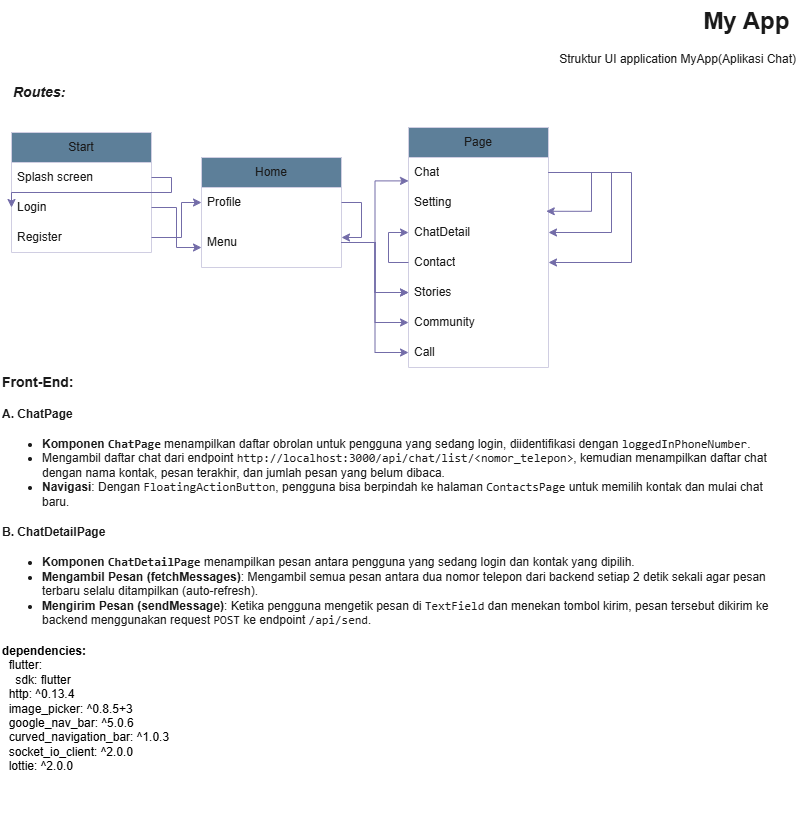

The diagram above was exported from draw.io. Its source (the exported page's mxGraphModel, read from the mxfile embedded in the PNG):
<mxGraphModel dx="1434" dy="739" grid="1" gridSize="10" guides="1" tooltips="1" connect="1" arrows="1" fold="1" page="1" pageScale="1" pageWidth="827" pageHeight="1169" math="0" shadow="0">
  <root>
    <mxCell id="0" />
    <mxCell id="1" parent="0" />
    <mxCell id="elpw8cLUXuv1pXmp13VN-29" value="&lt;h1 style=&quot;margin-top: 0px;&quot;&gt;My App&amp;nbsp;&lt;/h1&gt;&lt;div&gt;Struktur UI application MyApp(Aplikasi Chat)&lt;/div&gt;" style="text;html=1;whiteSpace=wrap;overflow=hidden;rounded=0;align=right;labelBackgroundColor=none;fontColor=#1A1A1A;" parent="1" vertex="1">
      <mxGeometry x="577" y="3" width="250" height="87" as="geometry" />
    </mxCell>
    <mxCell id="elpw8cLUXuv1pXmp13VN-30" value="Start" style="swimlane;fontStyle=0;childLayout=stackLayout;horizontal=1;startSize=30;horizontalStack=0;resizeParent=1;resizeParentMax=0;resizeLast=0;collapsible=1;marginBottom=0;whiteSpace=wrap;html=1;labelBackgroundColor=none;fillColor=#5D7F99;strokeColor=#D0CEE2;fontColor=#1A1A1A;" parent="1" vertex="1">
      <mxGeometry x="40" y="135" width="140" height="120" as="geometry" />
    </mxCell>
    <mxCell id="elpw8cLUXuv1pXmp13VN-31" value="Splash screen" style="text;strokeColor=none;fillColor=none;align=left;verticalAlign=middle;spacingLeft=4;spacingRight=4;overflow=hidden;points=[[0,0.5],[1,0.5]];portConstraint=eastwest;rotatable=0;whiteSpace=wrap;html=1;labelBackgroundColor=none;fontColor=#1A1A1A;" parent="elpw8cLUXuv1pXmp13VN-30" vertex="1">
      <mxGeometry y="30" width="140" height="30" as="geometry" />
    </mxCell>
    <mxCell id="elpw8cLUXuv1pXmp13VN-32" value="Login" style="text;strokeColor=none;fillColor=none;align=left;verticalAlign=middle;spacingLeft=4;spacingRight=4;overflow=hidden;points=[[0,0.5],[1,0.5]];portConstraint=eastwest;rotatable=0;whiteSpace=wrap;html=1;labelBackgroundColor=none;fontColor=#1A1A1A;" parent="elpw8cLUXuv1pXmp13VN-30" vertex="1">
      <mxGeometry y="60" width="140" height="30" as="geometry" />
    </mxCell>
    <mxCell id="elpw8cLUXuv1pXmp13VN-33" value="Register" style="text;strokeColor=none;fillColor=none;align=left;verticalAlign=middle;spacingLeft=4;spacingRight=4;overflow=hidden;points=[[0,0.5],[1,0.5]];portConstraint=eastwest;rotatable=0;whiteSpace=wrap;html=1;labelBackgroundColor=none;fontColor=#1A1A1A;" parent="elpw8cLUXuv1pXmp13VN-30" vertex="1">
      <mxGeometry y="90" width="140" height="30" as="geometry" />
    </mxCell>
    <mxCell id="elpw8cLUXuv1pXmp13VN-34" style="edgeStyle=orthogonalEdgeStyle;rounded=0;orthogonalLoop=1;jettySize=auto;html=1;entryX=0;entryY=0.5;entryDx=0;entryDy=0;exitX=1;exitY=0.5;exitDx=0;exitDy=0;labelBackgroundColor=none;strokeColor=#736CA8;fontColor=default;" parent="elpw8cLUXuv1pXmp13VN-30" source="elpw8cLUXuv1pXmp13VN-31" target="elpw8cLUXuv1pXmp13VN-32" edge="1">
      <mxGeometry relative="1" as="geometry">
        <Array as="points">
          <mxPoint x="160" y="45" />
          <mxPoint x="160" y="60" />
          <mxPoint y="60" />
        </Array>
      </mxGeometry>
    </mxCell>
    <mxCell id="elpw8cLUXuv1pXmp13VN-35" value="Home" style="swimlane;fontStyle=0;childLayout=stackLayout;horizontal=1;startSize=30;horizontalStack=0;resizeParent=1;resizeParentMax=0;resizeLast=0;collapsible=1;marginBottom=0;whiteSpace=wrap;html=1;labelBackgroundColor=none;fillColor=#5D7F99;strokeColor=#D0CEE2;fontColor=#1A1A1A;" parent="1" vertex="1">
      <mxGeometry x="230" y="160" width="140" height="110" as="geometry" />
    </mxCell>
    <mxCell id="elpw8cLUXuv1pXmp13VN-36" style="edgeStyle=orthogonalEdgeStyle;rounded=0;orthogonalLoop=1;jettySize=auto;html=1;labelBackgroundColor=none;strokeColor=#736CA8;fontColor=default;" parent="elpw8cLUXuv1pXmp13VN-35" source="elpw8cLUXuv1pXmp13VN-37" target="elpw8cLUXuv1pXmp13VN-38" edge="1">
      <mxGeometry relative="1" as="geometry">
        <Array as="points">
          <mxPoint x="160" y="45" />
          <mxPoint x="160" y="80" />
        </Array>
      </mxGeometry>
    </mxCell>
    <mxCell id="elpw8cLUXuv1pXmp13VN-37" value="Profile" style="text;strokeColor=none;fillColor=none;align=left;verticalAlign=middle;spacingLeft=4;spacingRight=4;overflow=hidden;points=[[0,0.5],[1,0.5]];portConstraint=eastwest;rotatable=0;whiteSpace=wrap;html=1;labelBackgroundColor=none;fontColor=#1A1A1A;" parent="elpw8cLUXuv1pXmp13VN-35" vertex="1">
      <mxGeometry y="30" width="140" height="30" as="geometry" />
    </mxCell>
    <mxCell id="elpw8cLUXuv1pXmp13VN-38" value="Menu" style="text;strokeColor=none;fillColor=none;align=left;verticalAlign=middle;spacingLeft=4;spacingRight=4;overflow=hidden;points=[[0,0.5],[1,0.5]];portConstraint=eastwest;rotatable=0;whiteSpace=wrap;html=1;labelBackgroundColor=none;fontColor=#1A1A1A;" parent="elpw8cLUXuv1pXmp13VN-35" vertex="1">
      <mxGeometry y="60" width="140" height="50" as="geometry" />
    </mxCell>
    <mxCell id="elpw8cLUXuv1pXmp13VN-39" value="Page" style="swimlane;fontStyle=0;childLayout=stackLayout;horizontal=1;startSize=30;horizontalStack=0;resizeParent=1;resizeParentMax=0;resizeLast=0;collapsible=1;marginBottom=0;whiteSpace=wrap;html=1;labelBackgroundColor=none;fillColor=#5D7F99;strokeColor=#D0CEE2;fontColor=#1A1A1A;" parent="1" vertex="1">
      <mxGeometry x="437" y="130" width="140" height="240" as="geometry" />
    </mxCell>
    <mxCell id="elpw8cLUXuv1pXmp13VN-40" style="edgeStyle=orthogonalEdgeStyle;rounded=0;orthogonalLoop=1;jettySize=auto;html=1;exitX=1;exitY=0.5;exitDx=0;exitDy=0;entryX=1;entryY=0.5;entryDx=0;entryDy=0;labelBackgroundColor=none;strokeColor=#736CA8;fontColor=default;" parent="elpw8cLUXuv1pXmp13VN-39" source="elpw8cLUXuv1pXmp13VN-42" target="elpw8cLUXuv1pXmp13VN-44" edge="1">
      <mxGeometry relative="1" as="geometry">
        <Array as="points">
          <mxPoint x="203" y="45" />
          <mxPoint x="203" y="105" />
        </Array>
      </mxGeometry>
    </mxCell>
    <mxCell id="elpw8cLUXuv1pXmp13VN-41" style="edgeStyle=orthogonalEdgeStyle;rounded=0;orthogonalLoop=1;jettySize=auto;html=1;entryX=1;entryY=0.5;entryDx=0;entryDy=0;exitX=1;exitY=0.5;exitDx=0;exitDy=0;labelBackgroundColor=none;strokeColor=#736CA8;fontColor=default;" parent="elpw8cLUXuv1pXmp13VN-39" source="elpw8cLUXuv1pXmp13VN-42" target="elpw8cLUXuv1pXmp13VN-46" edge="1">
      <mxGeometry relative="1" as="geometry">
        <Array as="points">
          <mxPoint x="223" y="45" />
          <mxPoint x="223" y="135" />
        </Array>
      </mxGeometry>
    </mxCell>
    <mxCell id="elpw8cLUXuv1pXmp13VN-42" value="Chat" style="text;strokeColor=none;fillColor=none;align=left;verticalAlign=middle;spacingLeft=4;spacingRight=4;overflow=hidden;points=[[0,0.5],[1,0.5]];portConstraint=eastwest;rotatable=0;whiteSpace=wrap;html=1;labelBackgroundColor=none;fontColor=#1A1A1A;" parent="elpw8cLUXuv1pXmp13VN-39" vertex="1">
      <mxGeometry y="30" width="140" height="30" as="geometry" />
    </mxCell>
    <mxCell id="elpw8cLUXuv1pXmp13VN-43" value="Setting" style="text;strokeColor=none;fillColor=none;align=left;verticalAlign=middle;spacingLeft=4;spacingRight=4;overflow=hidden;points=[[0,0.5],[1,0.5]];portConstraint=eastwest;rotatable=0;whiteSpace=wrap;html=1;labelBackgroundColor=none;fontColor=#1A1A1A;" parent="elpw8cLUXuv1pXmp13VN-39" vertex="1">
      <mxGeometry y="60" width="140" height="30" as="geometry" />
    </mxCell>
    <mxCell id="elpw8cLUXuv1pXmp13VN-44" value="ChatDetail" style="text;strokeColor=none;fillColor=none;align=left;verticalAlign=middle;spacingLeft=4;spacingRight=4;overflow=hidden;points=[[0,0.5],[1,0.5]];portConstraint=eastwest;rotatable=0;whiteSpace=wrap;html=1;labelBackgroundColor=none;fontColor=#1A1A1A;" parent="elpw8cLUXuv1pXmp13VN-39" vertex="1">
      <mxGeometry y="90" width="140" height="30" as="geometry" />
    </mxCell>
    <mxCell id="elpw8cLUXuv1pXmp13VN-45" style="edgeStyle=orthogonalEdgeStyle;rounded=0;orthogonalLoop=1;jettySize=auto;html=1;labelBackgroundColor=none;strokeColor=#736CA8;fontColor=default;" parent="elpw8cLUXuv1pXmp13VN-39" source="elpw8cLUXuv1pXmp13VN-46" target="elpw8cLUXuv1pXmp13VN-44" edge="1">
      <mxGeometry relative="1" as="geometry" />
    </mxCell>
    <mxCell id="elpw8cLUXuv1pXmp13VN-46" value="Contact" style="text;strokeColor=none;fillColor=none;align=left;verticalAlign=middle;spacingLeft=4;spacingRight=4;overflow=hidden;points=[[0,0.5],[1,0.5]];portConstraint=eastwest;rotatable=0;whiteSpace=wrap;html=1;labelBackgroundColor=none;fontColor=#1A1A1A;" parent="elpw8cLUXuv1pXmp13VN-39" vertex="1">
      <mxGeometry y="120" width="140" height="30" as="geometry" />
    </mxCell>
    <mxCell id="elpw8cLUXuv1pXmp13VN-47" value="Stories" style="text;strokeColor=none;fillColor=none;align=left;verticalAlign=middle;spacingLeft=4;spacingRight=4;overflow=hidden;points=[[0,0.5],[1,0.5]];portConstraint=eastwest;rotatable=0;whiteSpace=wrap;html=1;labelBackgroundColor=none;fontColor=#1A1A1A;" parent="elpw8cLUXuv1pXmp13VN-39" vertex="1">
      <mxGeometry y="150" width="140" height="30" as="geometry" />
    </mxCell>
    <mxCell id="elpw8cLUXuv1pXmp13VN-48" value="Community" style="text;strokeColor=none;fillColor=none;align=left;verticalAlign=middle;spacingLeft=4;spacingRight=4;overflow=hidden;points=[[0,0.5],[1,0.5]];portConstraint=eastwest;rotatable=0;whiteSpace=wrap;html=1;labelBackgroundColor=none;fontColor=#1A1A1A;" parent="elpw8cLUXuv1pXmp13VN-39" vertex="1">
      <mxGeometry y="180" width="140" height="30" as="geometry" />
    </mxCell>
    <mxCell id="elpw8cLUXuv1pXmp13VN-49" value="Call" style="text;strokeColor=none;fillColor=none;align=left;verticalAlign=middle;spacingLeft=4;spacingRight=4;overflow=hidden;points=[[0,0.5],[1,0.5]];portConstraint=eastwest;rotatable=0;whiteSpace=wrap;html=1;labelBackgroundColor=none;fontColor=#1A1A1A;" parent="elpw8cLUXuv1pXmp13VN-39" vertex="1">
      <mxGeometry y="210" width="140" height="30" as="geometry" />
    </mxCell>
    <mxCell id="elpw8cLUXuv1pXmp13VN-50" style="edgeStyle=orthogonalEdgeStyle;rounded=0;orthogonalLoop=1;jettySize=auto;html=1;entryX=0.984;entryY=0.793;entryDx=0;entryDy=0;entryPerimeter=0;labelBackgroundColor=none;strokeColor=#736CA8;fontColor=default;" parent="elpw8cLUXuv1pXmp13VN-39" source="elpw8cLUXuv1pXmp13VN-42" target="elpw8cLUXuv1pXmp13VN-43" edge="1">
      <mxGeometry relative="1" as="geometry">
        <Array as="points">
          <mxPoint x="183" y="45" />
          <mxPoint x="183" y="84" />
        </Array>
      </mxGeometry>
    </mxCell>
    <mxCell id="elpw8cLUXuv1pXmp13VN-51" value="" style="edgeStyle=orthogonalEdgeStyle;rounded=0;orthogonalLoop=1;jettySize=auto;html=1;entryX=0;entryY=0.78;entryDx=0;entryDy=0;entryPerimeter=0;labelBackgroundColor=none;strokeColor=#736CA8;fontColor=default;" parent="1" source="elpw8cLUXuv1pXmp13VN-38" target="elpw8cLUXuv1pXmp13VN-42" edge="1">
      <mxGeometry relative="1" as="geometry" />
    </mxCell>
    <mxCell id="elpw8cLUXuv1pXmp13VN-52" value="" style="edgeStyle=orthogonalEdgeStyle;rounded=0;orthogonalLoop=1;jettySize=auto;html=1;labelBackgroundColor=none;strokeColor=#736CA8;fontColor=default;" parent="1" source="elpw8cLUXuv1pXmp13VN-32" target="elpw8cLUXuv1pXmp13VN-38" edge="1">
      <mxGeometry relative="1" as="geometry">
        <Array as="points">
          <mxPoint x="205" y="210" />
          <mxPoint x="205" y="250" />
        </Array>
      </mxGeometry>
    </mxCell>
    <mxCell id="elpw8cLUXuv1pXmp13VN-53" value="&lt;b&gt;&lt;font style=&quot;font-size: 14px;&quot;&gt;Routes:&lt;/font&gt;&lt;/b&gt;" style="text;html=1;align=left;verticalAlign=middle;whiteSpace=wrap;rounded=0;fontStyle=2;labelBackgroundColor=none;fontColor=#1A1A1A;" parent="1" vertex="1">
      <mxGeometry x="40" y="80" width="60" height="30" as="geometry" />
    </mxCell>
    <mxCell id="elpw8cLUXuv1pXmp13VN-54" style="edgeStyle=orthogonalEdgeStyle;rounded=0;orthogonalLoop=1;jettySize=auto;html=1;entryX=0;entryY=0.5;entryDx=0;entryDy=0;labelBackgroundColor=none;strokeColor=#736CA8;fontColor=default;" parent="1" source="elpw8cLUXuv1pXmp13VN-33" target="elpw8cLUXuv1pXmp13VN-37" edge="1">
      <mxGeometry relative="1" as="geometry">
        <Array as="points">
          <mxPoint x="210" y="240" />
          <mxPoint x="210" y="205" />
        </Array>
      </mxGeometry>
    </mxCell>
    <mxCell id="elpw8cLUXuv1pXmp13VN-55" style="edgeStyle=orthogonalEdgeStyle;rounded=0;orthogonalLoop=1;jettySize=auto;html=1;entryX=0;entryY=0.5;entryDx=0;entryDy=0;labelBackgroundColor=none;strokeColor=#736CA8;fontColor=default;" parent="1" source="elpw8cLUXuv1pXmp13VN-38" target="elpw8cLUXuv1pXmp13VN-47" edge="1">
      <mxGeometry relative="1" as="geometry" />
    </mxCell>
    <mxCell id="elpw8cLUXuv1pXmp13VN-56" style="edgeStyle=orthogonalEdgeStyle;rounded=0;orthogonalLoop=1;jettySize=auto;html=1;entryX=0;entryY=0.5;entryDx=0;entryDy=0;labelBackgroundColor=none;strokeColor=#736CA8;fontColor=default;" parent="1" source="elpw8cLUXuv1pXmp13VN-38" target="elpw8cLUXuv1pXmp13VN-48" edge="1">
      <mxGeometry relative="1" as="geometry" />
    </mxCell>
    <mxCell id="elpw8cLUXuv1pXmp13VN-57" style="edgeStyle=orthogonalEdgeStyle;rounded=0;orthogonalLoop=1;jettySize=auto;html=1;entryX=0;entryY=0.5;entryDx=0;entryDy=0;labelBackgroundColor=none;strokeColor=#736CA8;fontColor=default;" parent="1" source="elpw8cLUXuv1pXmp13VN-38" target="elpw8cLUXuv1pXmp13VN-49" edge="1">
      <mxGeometry relative="1" as="geometry" />
    </mxCell>
    <mxCell id="elpw8cLUXuv1pXmp13VN-58" value="" style="edgeStyle=orthogonalEdgeStyle;rounded=0;orthogonalLoop=1;jettySize=auto;html=1;labelBackgroundColor=none;strokeColor=#736CA8;fontColor=default;" parent="1" source="elpw8cLUXuv1pXmp13VN-38" target="elpw8cLUXuv1pXmp13VN-47" edge="1">
      <mxGeometry relative="1" as="geometry" />
    </mxCell>
    <mxCell id="deiX5wKxdJLW7gwjmiRP-2" value="&lt;h1 style=&quot;margin-top: 0px; font-size: 14px;&quot;&gt;&lt;font style=&quot;font-size: 14px;&quot;&gt;Front-End:&lt;/font&gt;&lt;/h1&gt;&lt;h4&gt;&lt;strong&gt;A. ChatPage&lt;/strong&gt;&lt;/h4&gt;&lt;ul&gt;&lt;li&gt;&lt;strong&gt;Komponen &lt;code&gt;ChatPage&lt;/code&gt;&lt;/strong&gt; menampilkan daftar obrolan untuk pengguna yang sedang login, diidentifikasi dengan &lt;code&gt;loggedInPhoneNumber&lt;/code&gt;.&lt;/li&gt;&lt;li&gt;Mengambil daftar chat dari endpoint &lt;code&gt;http://localhost:3000/api/chat/list/&amp;lt;nomor_telepon&amp;gt;&lt;/code&gt;, kemudian menampilkan daftar chat dengan nama kontak, pesan terakhir, dan jumlah pesan yang belum dibaca.&lt;/li&gt;&lt;li&gt;&lt;strong&gt;Navigasi&lt;/strong&gt;: Dengan &lt;code&gt;FloatingActionButton&lt;/code&gt;, pengguna bisa berpindah ke halaman &lt;code&gt;ContactsPage&lt;/code&gt; untuk memilih kontak dan mulai chat baru.&lt;/li&gt;&lt;/ul&gt;&lt;h4&gt;B. &lt;strong&gt;ChatDetailPage&lt;/strong&gt;&lt;/h4&gt;&lt;ul&gt;&lt;li&gt;&lt;strong&gt;Komponen &lt;code&gt;ChatDetailPage&lt;/code&gt;&lt;/strong&gt; menampilkan pesan antara pengguna yang sedang login dan kontak yang dipilih.&lt;/li&gt;&lt;li&gt;&lt;strong&gt;Mengambil Pesan (fetchMessages)&lt;/strong&gt;: Mengambil semua pesan antara dua nomor telepon dari backend setiap 2 detik sekali agar pesan terbaru selalu ditampilkan (auto-refresh).&lt;/li&gt;&lt;li&gt;&lt;strong&gt;Mengirim Pesan (sendMessage)&lt;/strong&gt;: Ketika pengguna mengetik pesan di &lt;code&gt;TextField&lt;/code&gt; dan menekan tombol kirim, pesan tersebut dikirim ke backend menggunakan request &lt;code&gt;POST&lt;/code&gt; ke endpoint &lt;code&gt;/api/send&lt;/code&gt;.&lt;/li&gt;&lt;/ul&gt;" style="text;html=1;whiteSpace=wrap;overflow=hidden;rounded=0;labelBackgroundColor=none;fontColor=#1A1A1A;" parent="1" vertex="1">
      <mxGeometry x="29" y="370" width="770" height="290" as="geometry" />
    </mxCell>
    <mxCell id="FyXsQTfvOsMnJVke7b87-1" value="&lt;b&gt;dependencies:&lt;/b&gt;&lt;br&gt;&amp;nbsp; flutter:&lt;br&gt;&amp;nbsp; &amp;nbsp; sdk: flutter&lt;br&gt;&amp;nbsp; http: ^0.13.4&lt;br&gt;&amp;nbsp; image_picker: ^0.8.5+3&lt;br&gt;&amp;nbsp; google_nav_bar: ^5.0.6&lt;br&gt;&amp;nbsp; curved_navigation_bar: ^1.0.3&lt;br&gt;&amp;nbsp; socket_io_client: ^2.0.0&lt;br&gt;&amp;nbsp; lottie: ^2.0.0" style="text;overflow=hidden;rounded=0;labelBackgroundColor=none;verticalAlign=top;fontColor=#000000;html=1;" vertex="1" parent="1">
      <mxGeometry x="29" y="640" width="281" height="190" as="geometry" />
    </mxCell>
  </root>
</mxGraphModel>